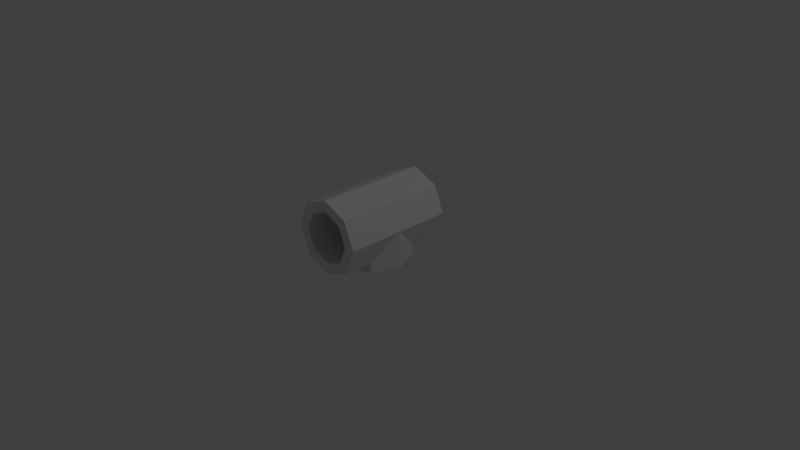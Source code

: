 # Source: MissileLauncher.blend  (saved by Blender 2.72.0; exported with 4.5.12 LTS)
import bpy
from mathutils import Matrix  # noqa: F401  (used for matrix-valued properties, if any)

bpy.ops.wm.read_factory_settings(use_empty=True)
scene = bpy.context.scene
scene.name = 'Scene'

# ---- collections
col_collection_1 = bpy.data.collections.new('Collection 1'); scene.collection.children.link(col_collection_1)

# ---- materials (node trees are filled in below, after node groups)
mat_multipliertwoblock = bpy.data.materials.new('MultiplierTwoBlock')
mat_multipliertwoblock.alpha_threshold = 0.0
mat_multipliertwoblock.use_transparent_shadow = False
mat_multipliertwoblock.roughness = 0.5

# ---- material node trees

# ---- world
world_world = bpy.data.worlds.new('World'); scene.world = world_world
world_world.color = (0.05088, 0.05088, 0.05088)
world_world.use_sun_shadow = False
world_world.sun_shadow_jitter_overblur = 0.0
world_world.cycles.sampling_method = 'MANUAL'
world_world.cycles.sample_map_resolution = 256

# ---- cameras
cam_camera = bpy.data.cameras.new('Camera')
cam_camera.clip_end = 100.0
cam_camera.lens = 35.0
cam_camera.sensor_width = 32.0
cam_camera.sensor_height = 18.0
cam_camera.ortho_scale = 7.314
cam_camera.dof.focus_distance = 0.0
cam_camera.dof.aperture_fstop = 128.0

# ---- lights
light_lamp = bpy.data.lights.new('Lamp', 'POINT')
light_lamp.transmission_factor = 0.0
light_lamp.cutoff_distance = 30.0
light_lamp.energy = 100.0
light_lamp.shadow_buffer_clip_start = 1.001
light_lamp.shadow_soft_size = 0.1
light_lamp.shadow_maximum_resolution = 0.006
light_lamp.use_absolute_resolution = True
light_lamp.cycles.use_multiple_importance_sampling = False

# ---- meshes
me_cylinder = bpy.data.meshes.new('Cylinder')
me_cylinder.from_pydata([(-5.478e-06, 1.0, 0.75), (5.478e-06, 1.0, -0.75), (-0.3536, 0.8536, 0.75), (-0.3535, 0.8536, -0.75), (-0.5, 0.5, 0.75), (-0.5, 0.5, -0.75), (-0.3536, 0.1464, 0.75), (-0.3535, 0.1464, -0.75), (-5.434e-06, -2.682e-06, 0.75), (5.521e-06, 2.682e-06, -0.75), (0.3535, 0.1464, 0.75), (0.3536, 0.1464, -0.75), (0.5, 0.5, 0.75), (0.5, 0.5, -0.75), (0.3535, 0.8536, 0.75), (0.3536, 0.8536, -0.75), (-3.652e-06, -1.788e-06, 0.5), (-3.652e-06, 0.001705, 0.5), (-0.3536, -1.264e-06, 0.3536), (-0.3536, 0.1493, 0.3536), (-0.5, 7.816e-14, -3.674e-06), (-0.5, 0.5, -1.864e-06), (-0.3536, 1.264e-06, -0.3536), (-0.3536, 0.1493, -0.3536), (3.695e-06, 1.788e-06, -0.5), (3.695e-06, 0.001709, -0.5), (0.3536, 1.264e-06, -0.3536), (0.3536, 0.1493, -0.3535), (0.5, -2.132e-14, 3.658e-06), (0.5, 0.5, 5.468e-06), (0.3536, -1.264e-06, 0.3536), (0.3536, 0.1493, 0.3536), (-5.478e-06, 0.8503, 0.75), (5.478e-06, 0.8503, -0.75), (-0.2477, 0.7477, 0.75), (-0.2477, 0.7477, -0.75), (-0.3503, 0.5, 0.75), (-0.3503, 0.5, -0.75), (-0.2477, 0.2523, 0.75), (-0.2477, 0.2523, -0.75), (-5.434e-06, 0.1497, 0.75), (5.521e-06, 0.1497, -0.75), (0.2477, 0.2523, 0.75), (0.2477, 0.2523, -0.75), (0.3503, 0.5, 0.75), (0.3503, 0.5, -0.75), (0.2477, 0.7477, 0.75), (0.2477, 0.7477, -0.75)], [], [(0, 1, 3, 2), (2, 3, 5, 4), (4, 5, 7, 6), (6, 7, 9, 8), (8, 9, 11, 10), (10, 11, 13, 12), (14, 15, 1, 0), (12, 13, 15, 14), (16, 17, 19, 18), (18, 19, 21, 20), (20, 21, 23, 22), (22, 23, 25, 24), (24, 25, 27, 26), (26, 27, 29, 28), (30, 31, 17, 16), (28, 29, 31, 30), (34, 36, 37, 35), (36, 38, 39, 37), (38, 40, 41, 39), (40, 42, 43, 41), (42, 44, 45, 43), (44, 46, 47, 45), (13, 45, 47, 15), (6, 38, 36, 4), (3, 35, 37, 5), (12, 44, 42, 10), (9, 41, 43, 11), (1, 33, 35, 3), (15, 47, 33, 1), (8, 40, 38, 6), (5, 37, 39, 7), (14, 46, 44, 12), (11, 43, 45, 13), (4, 36, 34, 2), (10, 42, 40, 8), (2, 34, 32, 0), (7, 39, 41, 9), (0, 32, 46, 14)])
me_cylinder.materials.append(mat_multipliertwoblock)
me_cylinder.use_remesh_preserve_volume = False
me_cylinder.use_remesh_preserve_attributes = False
me_cylinder.use_mirror_vertex_groups = False
me_cylinder.update()

# ---- objects
ob_cylinder = bpy.data.objects.new('Cylinder', me_cylinder)
ob_lamp = bpy.data.objects.new('Lamp', light_lamp)
ob_camera = bpy.data.objects.new('Camera', cam_camera)

# ---- transforms, parenting, visibility, modifiers, constraints
ob_cylinder.location = (0.0, 0.0, 0.0)
ob_cylinder.rotation_euler = (1.571, -0.0, -3.142)
ob_cylinder.lineart.crease_threshold = 0.0
ob_lamp.location = (4.076, 1.005, 5.904)
ob_lamp.rotation_euler = (0.6503, 0.05522, 1.866)
ob_lamp.lock_rotations_4d = False
ob_lamp.empty_display_type = 'ARROWS'
ob_lamp.color = (0.0, 0.0, 0.0, 0.0)
ob_lamp.lineart.crease_threshold = 0.0
ob_camera.location = (7.481, -6.508, 5.344)
ob_camera.rotation_euler = (1.109, 0.01082, 0.8149)
ob_camera.lock_rotations_4d = False
ob_camera.empty_display_type = 'ARROWS'
ob_camera.color = (0.0, 0.0, 0.0, 0.0)
ob_camera.display_type = 'WIRE'
ob_camera.lineart.crease_threshold = 0.0

# ---- collection membership
col_collection_1.objects.link(ob_cylinder)
col_collection_1.objects.link(ob_lamp)
col_collection_1.objects.link(ob_camera)

# ---- scene / render settings (as saved in the file)
scene.camera = ob_camera
scene.frame_start = 1; scene.frame_end = 250; scene.frame_set(5)
scene.render.engine = 'BLENDER_EEVEE_NEXT'
scene.render.resolution_percentage = 50
scene.render.dither_intensity = 0.0
scene.cycles.use_denoising = False
scene.cycles.samples = 10
scene.cycles.sampling_pattern = 'TABULATED_SOBOL'
scene.cycles.light_sampling_threshold = 0.0
scene.cycles.use_adaptive_sampling = False
scene.cycles.use_light_tree = False
scene.cycles.blur_glossy = 0.0
scene.cycles.pixel_filter_type = 'GAUSSIAN'
scene.cycles.sample_clamp_indirect = 0.0
scene.view_settings.view_transform = 'Standard'
bpy.context.view_layer.update()
